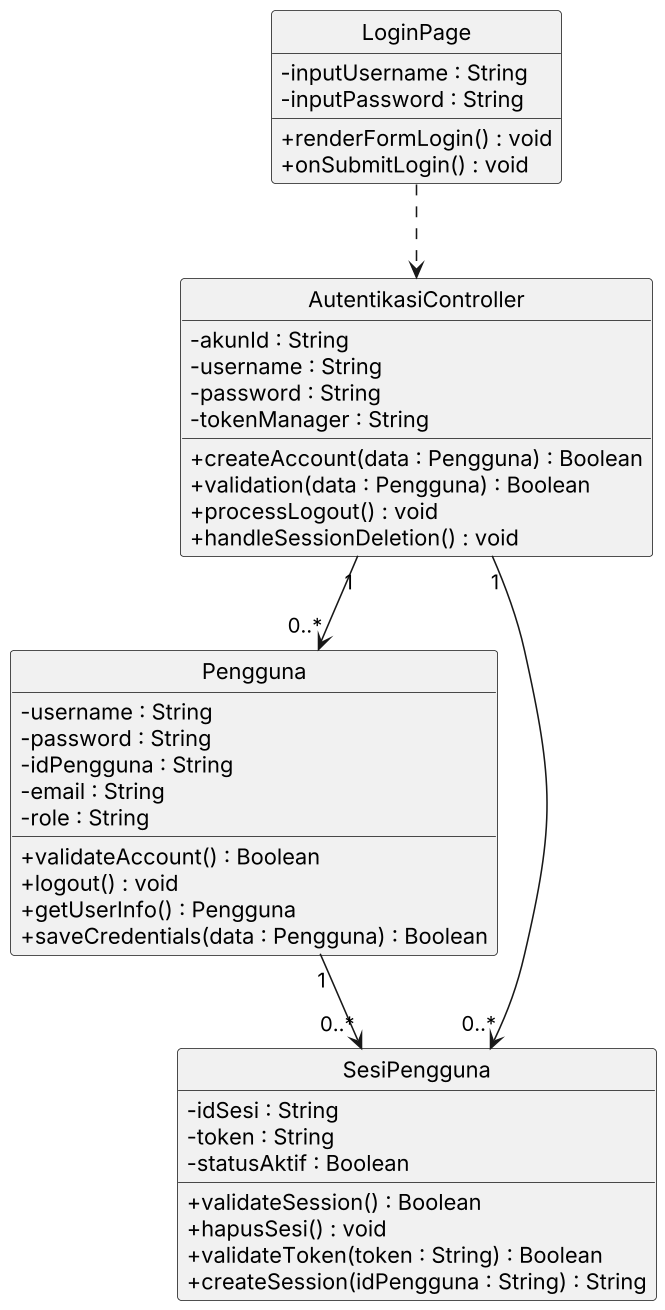

The diagram above was rendered by PlantUML. Its source (embedded in the PNG):
@startuml UC11_Class
skinparamlocked dpi 150
skinparam monochrome true
skinparam shadowing false
skinparam classAttributeIconSize 0
hide circle

class LoginPage {
  - inputUsername : String
  - inputPassword : String
  + renderFormLogin() : void
  + onSubmitLogin() : void
}

class AutentikasiController {
  - akunId : String
  - username : String
  - password : String
  - tokenManager : String
  + createAccount(data : Pengguna) : Boolean
  + validation(data : Pengguna) : Boolean
  + processLogout() : void
  + handleSessionDeletion() : void
}

class Pengguna {
  - username : String
  - password : String
  - idPengguna : String
  - email : String
  - role : String
  + validateAccount() : Boolean
  + logout() : void
  + getUserInfo() : Pengguna
  + saveCredentials(data : Pengguna) : Boolean
}

class SesiPengguna {
  - idSesi : String
  - token : String
  - statusAktif : Boolean
  + validateSession() : Boolean
  + hapusSesi() : void
  + validateToken(token : String) : Boolean
  + createSession(idPengguna : String) : String
}

LoginPage ..> AutentikasiController
AutentikasiController "1" --> "0..*" Pengguna
AutentikasiController "1" --> "0..*" SesiPengguna
Pengguna "1" --> "0..*" SesiPengguna
@enduml